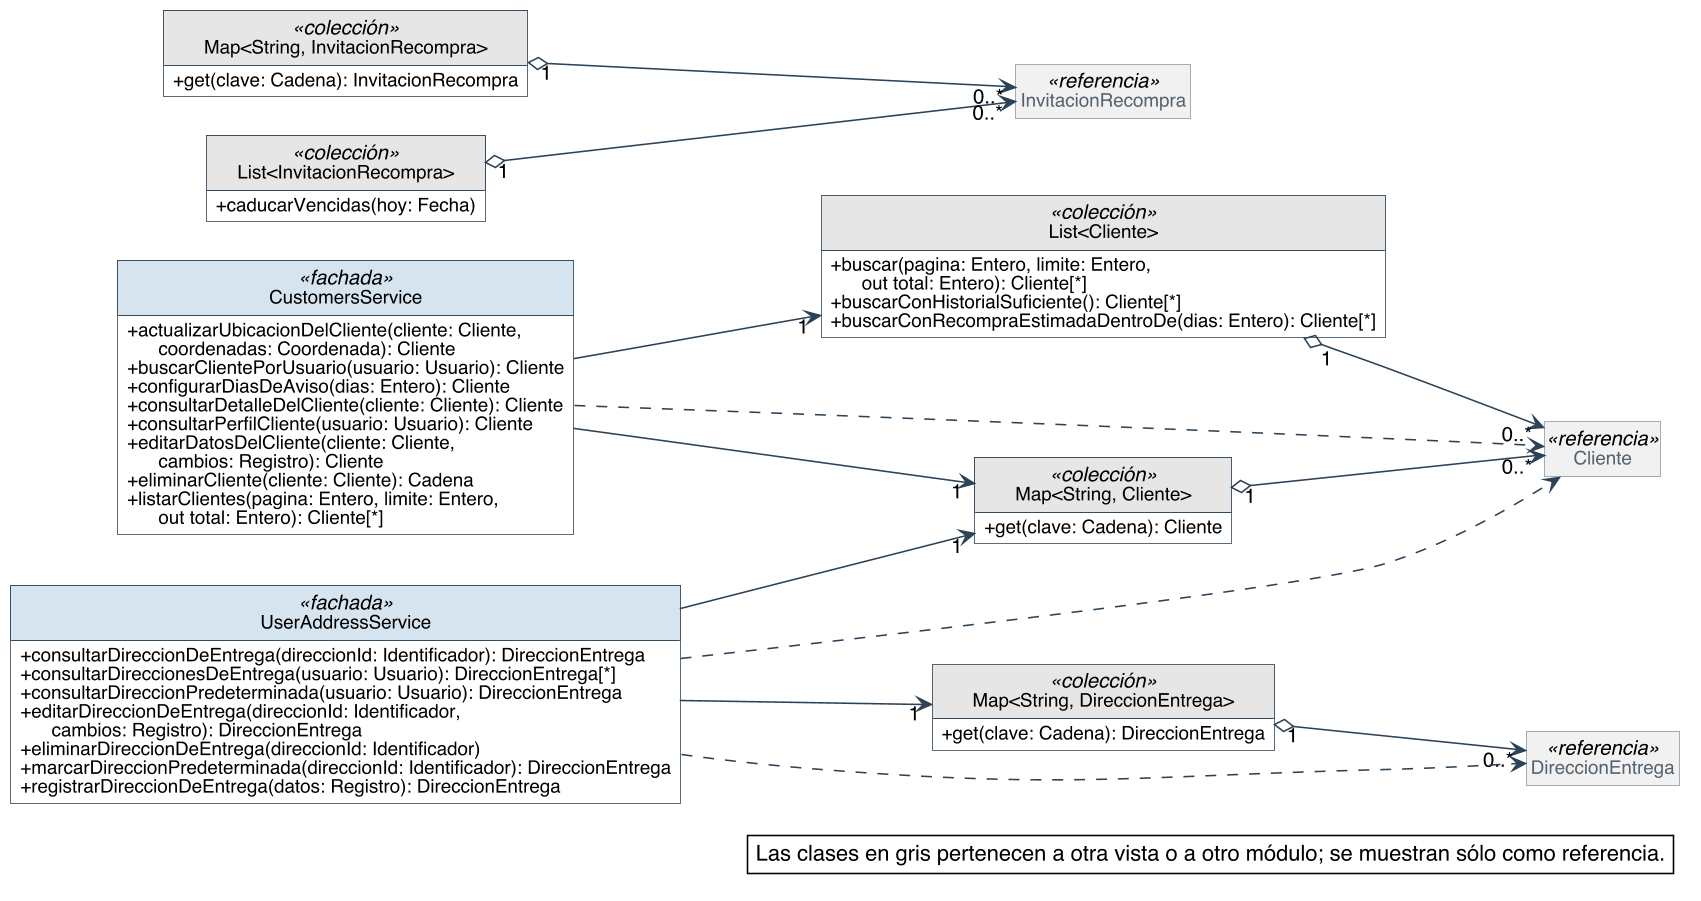

The diagram above was rendered by PlantUML. Its source (embedded in the PNG):
@startuml
skinparam backgroundColor #FFFFFF
skinparam shadowing false
skinparam defaultFontName Helvetica
skinparam defaultFontSize 13
skinparam dpi 150
skinparam nodesep 40
skinparam ranksep 55
skinparam classAttributeIconSize 0
skinparam roundCorner 0
skinparam genericDisplay old
skinparam class {
  BorderColor #2C4257
  BackgroundColor #FFFFFF
  ArrowColor #2C4257
  FontSize 14
  AttributeFontSize 12
  HeaderBackgroundColor #E8EEF3
}
skinparam class<<referencia>> {
  BackgroundColor #F1F1F1
  BorderColor #8A97A3
  FontColor #55616C
}
skinparam class<<fachada>> {
  HeaderBackgroundColor #D6E4F0
}
skinparam class<<controlador>> {
  HeaderBackgroundColor #D6E4F0
}
skinparam class<<fabricación pura>> {
  HeaderBackgroundColor #F3E9CF
}
skinparam class<<colección>> {
  HeaderBackgroundColor #E6E6E6
}
skinparam class<<adaptador>> {
  HeaderBackgroundColor #DCEBDD
}
skinparam interface {
  BorderColor #2C4257
  BackgroundColor #FFFFFF
  HeaderBackgroundColor #DCEBDD
  FontSize 14
  AttributeFontSize 12
}
skinparam note {
  BackgroundColor #FFFFFF
  BorderColor #2C4257
}
skinparam packageStyle rectangle
skinparam package {
  BorderColor #8A97A3
  FontSize 13
  FontColor #55616C
}
hide circle
hide empty members

left to right direction
skinparam nodesep 25
skinparam ranksep 90
class CustomersService <<fachada>> {
  + actualizarUbicacionDelCliente(cliente: Cliente,\n      coordenadas: Coordenada): Cliente
  + buscarClientePorUsuario(usuario: Usuario): Cliente
  + configurarDiasDeAviso(dias: Entero): Cliente
  + consultarDetalleDelCliente(cliente: Cliente): Cliente
  + consultarPerfilCliente(usuario: Usuario): Cliente
  + editarDatosDelCliente(cliente: Cliente,\n      cambios: Registro): Cliente
  + eliminarCliente(cliente: Cliente): Cadena
  + listarClientes(pagina: Entero, limite: Entero,\n      out total: Entero): Cliente[*]
}
class "Map<String, Cliente>" as Map_String_Cliente <<colección>> {
  + get(clave: Cadena): Cliente
}
class "List<Cliente>" as List_Cliente <<colección>> {
  + buscar(pagina: Entero, limite: Entero,\n      out total: Entero): Cliente[*]
  + buscarConHistorialSuficiente(): Cliente[*]
  + buscarConRecompraEstimadaDentroDe(dias: Entero): Cliente[*]
}
class "Map<String, InvitacionRecompra>" as Map_String_InvitacionRecompra <<colección>> {
  + get(clave: Cadena): InvitacionRecompra
}
class "List<InvitacionRecompra>" as List_InvitacionRecompra <<colección>> {
  + caducarVencidas(hoy: Fecha)
}
class UserAddressService <<fachada>> {
  + consultarDireccionDeEntrega(direccionId: Identificador): DireccionEntrega
  + consultarDireccionesDeEntrega(usuario: Usuario): DireccionEntrega[*]
  + consultarDireccionPredeterminada(usuario: Usuario): DireccionEntrega
  + editarDireccionDeEntrega(direccionId: Identificador,\n      cambios: Registro): DireccionEntrega
  + eliminarDireccionDeEntrega(direccionId: Identificador)
  + marcarDireccionPredeterminada(direccionId: Identificador): DireccionEntrega
  + registrarDireccionDeEntrega(datos: Registro): DireccionEntrega
}
class "Map<String, DireccionEntrega>" as Map_String_DireccionEntrega <<colección>> {
  + get(clave: Cadena): DireccionEntrega
}
class Cliente <<referencia>>
class DireccionEntrega <<referencia>>
class InvitacionRecompra <<referencia>>

Map_String_Cliente "1" o--> "0..*" Cliente
Map_String_DireccionEntrega "1" o--> "0..*" DireccionEntrega
List_Cliente "1" o--> "0..*" Cliente
Map_String_InvitacionRecompra "1" o--> "0..*" InvitacionRecompra
List_InvitacionRecompra "1" o--> "0..*" InvitacionRecompra
CustomersService --> "1" List_Cliente
CustomersService --> "1" Map_String_Cliente
UserAddressService --> "1" Map_String_Cliente
UserAddressService --> "1" Map_String_DireccionEntrega
CustomersService ..> Cliente
UserAddressService ..> Cliente
UserAddressService ..> DireccionEntrega

legend bottom right
  Las clases en gris pertenecen a otra vista o a otro módulo; se muestran sólo como referencia.
endlegend
@enduml